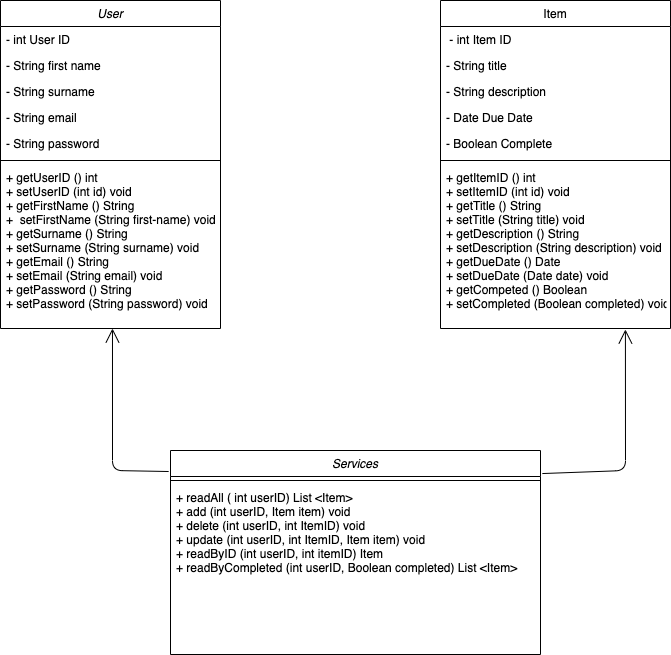

The diagram above was exported from draw.io. Its source (the exported page's mxGraphModel, read from the mxfile embedded in the PNG):
<mxGraphModel dx="946" dy="614" grid="1" gridSize="10" guides="1" tooltips="1" connect="1" arrows="1" fold="1" page="1" pageScale="1" pageWidth="827" pageHeight="1169" math="0" shadow="0">
  <root>
    <mxCell id="WIyWlLk6GJQsqaUBKTNV-0" />
    <mxCell id="WIyWlLk6GJQsqaUBKTNV-1" parent="WIyWlLk6GJQsqaUBKTNV-0" />
    <mxCell id="zkfFHV4jXpPFQw0GAbJ--0" value="User" style="swimlane;fontStyle=2;align=center;verticalAlign=top;childLayout=stackLayout;horizontal=1;startSize=26;horizontalStack=0;resizeParent=1;resizeLast=0;collapsible=1;marginBottom=0;rounded=0;shadow=0;strokeWidth=1;" parent="WIyWlLk6GJQsqaUBKTNV-1" vertex="1">
      <mxGeometry x="100" y="30" width="220" height="328" as="geometry">
        <mxRectangle x="230" y="140" width="160" height="26" as="alternateBounds" />
      </mxGeometry>
    </mxCell>
    <mxCell id="zkfFHV4jXpPFQw0GAbJ--1" value="- int User ID" style="text;align=left;verticalAlign=top;spacingLeft=4;spacingRight=4;overflow=hidden;rotatable=0;points=[[0,0.5],[1,0.5]];portConstraint=eastwest;" parent="zkfFHV4jXpPFQw0GAbJ--0" vertex="1">
      <mxGeometry y="26" width="220" height="26" as="geometry" />
    </mxCell>
    <mxCell id="zkfFHV4jXpPFQw0GAbJ--3" value="- String first name" style="text;align=left;verticalAlign=top;spacingLeft=4;spacingRight=4;overflow=hidden;rotatable=0;points=[[0,0.5],[1,0.5]];portConstraint=eastwest;rounded=0;shadow=0;html=0;" parent="zkfFHV4jXpPFQw0GAbJ--0" vertex="1">
      <mxGeometry y="52" width="220" height="26" as="geometry" />
    </mxCell>
    <mxCell id="co_vM50HLkHSKS4en7b--0" value="- String surname" style="text;align=left;verticalAlign=top;spacingLeft=4;spacingRight=4;overflow=hidden;rotatable=0;points=[[0,0.5],[1,0.5]];portConstraint=eastwest;rounded=0;shadow=0;html=0;" vertex="1" parent="zkfFHV4jXpPFQw0GAbJ--0">
      <mxGeometry y="78" width="220" height="26" as="geometry" />
    </mxCell>
    <mxCell id="co_vM50HLkHSKS4en7b--1" value="- String email" style="text;align=left;verticalAlign=top;spacingLeft=4;spacingRight=4;overflow=hidden;rotatable=0;points=[[0,0.5],[1,0.5]];portConstraint=eastwest;rounded=0;shadow=0;html=0;" vertex="1" parent="zkfFHV4jXpPFQw0GAbJ--0">
      <mxGeometry y="104" width="220" height="26" as="geometry" />
    </mxCell>
    <mxCell id="co_vM50HLkHSKS4en7b--2" value="- String password" style="text;align=left;verticalAlign=top;spacingLeft=4;spacingRight=4;overflow=hidden;rotatable=0;points=[[0,0.5],[1,0.5]];portConstraint=eastwest;rounded=0;shadow=0;html=0;" vertex="1" parent="zkfFHV4jXpPFQw0GAbJ--0">
      <mxGeometry y="130" width="220" height="26" as="geometry" />
    </mxCell>
    <mxCell id="zkfFHV4jXpPFQw0GAbJ--4" value="" style="line;html=1;strokeWidth=1;align=left;verticalAlign=middle;spacingTop=-1;spacingLeft=3;spacingRight=3;rotatable=0;labelPosition=right;points=[];portConstraint=eastwest;" parent="zkfFHV4jXpPFQw0GAbJ--0" vertex="1">
      <mxGeometry y="156" width="220" height="8" as="geometry" />
    </mxCell>
    <mxCell id="zkfFHV4jXpPFQw0GAbJ--5" value="+ getUserID () int&#10;+ setUserID (int id) void&#10;+ getFirstName () String&#10;+  setFirstName (String first-name) void&#10;+ getSurname () String&#10;+ setSurname (String surname) void&#10;+ getEmail () String&#10;+ setEmail (String email) void&#10;+ getPassword () String&#10;+ setPassword (String password) void " style="text;align=left;verticalAlign=top;spacingLeft=4;spacingRight=4;overflow=hidden;rotatable=0;points=[[0,0.5],[1,0.5]];portConstraint=eastwest;" parent="zkfFHV4jXpPFQw0GAbJ--0" vertex="1">
      <mxGeometry y="164" width="220" height="164" as="geometry" />
    </mxCell>
    <mxCell id="zkfFHV4jXpPFQw0GAbJ--17" value="Item" style="swimlane;fontStyle=0;align=center;verticalAlign=top;childLayout=stackLayout;horizontal=1;startSize=26;horizontalStack=0;resizeParent=1;resizeLast=0;collapsible=1;marginBottom=0;rounded=0;shadow=0;strokeWidth=1;" parent="WIyWlLk6GJQsqaUBKTNV-1" vertex="1">
      <mxGeometry x="540" y="30" width="230" height="328" as="geometry">
        <mxRectangle x="550" y="140" width="160" height="26" as="alternateBounds" />
      </mxGeometry>
    </mxCell>
    <mxCell id="zkfFHV4jXpPFQw0GAbJ--18" value=" - int Item ID" style="text;align=left;verticalAlign=top;spacingLeft=4;spacingRight=4;overflow=hidden;rotatable=0;points=[[0,0.5],[1,0.5]];portConstraint=eastwest;" parent="zkfFHV4jXpPFQw0GAbJ--17" vertex="1">
      <mxGeometry y="26" width="230" height="26" as="geometry" />
    </mxCell>
    <mxCell id="zkfFHV4jXpPFQw0GAbJ--20" value="- String title" style="text;align=left;verticalAlign=top;spacingLeft=4;spacingRight=4;overflow=hidden;rotatable=0;points=[[0,0.5],[1,0.5]];portConstraint=eastwest;rounded=0;shadow=0;html=0;" parent="zkfFHV4jXpPFQw0GAbJ--17" vertex="1">
      <mxGeometry y="52" width="230" height="26" as="geometry" />
    </mxCell>
    <mxCell id="zkfFHV4jXpPFQw0GAbJ--21" value="- String description" style="text;align=left;verticalAlign=top;spacingLeft=4;spacingRight=4;overflow=hidden;rotatable=0;points=[[0,0.5],[1,0.5]];portConstraint=eastwest;rounded=0;shadow=0;html=0;" parent="zkfFHV4jXpPFQw0GAbJ--17" vertex="1">
      <mxGeometry y="78" width="230" height="26" as="geometry" />
    </mxCell>
    <mxCell id="zkfFHV4jXpPFQw0GAbJ--22" value="- Date Due Date" style="text;align=left;verticalAlign=top;spacingLeft=4;spacingRight=4;overflow=hidden;rotatable=0;points=[[0,0.5],[1,0.5]];portConstraint=eastwest;rounded=0;shadow=0;html=0;" parent="zkfFHV4jXpPFQw0GAbJ--17" vertex="1">
      <mxGeometry y="104" width="230" height="26" as="geometry" />
    </mxCell>
    <mxCell id="co_vM50HLkHSKS4en7b--3" value="- Boolean Complete" style="text;align=left;verticalAlign=top;spacingLeft=4;spacingRight=4;overflow=hidden;rotatable=0;points=[[0,0.5],[1,0.5]];portConstraint=eastwest;rounded=0;shadow=0;html=0;" vertex="1" parent="zkfFHV4jXpPFQw0GAbJ--17">
      <mxGeometry y="130" width="230" height="26" as="geometry" />
    </mxCell>
    <mxCell id="zkfFHV4jXpPFQw0GAbJ--23" value="" style="line;html=1;strokeWidth=1;align=left;verticalAlign=middle;spacingTop=-1;spacingLeft=3;spacingRight=3;rotatable=0;labelPosition=right;points=[];portConstraint=eastwest;" parent="zkfFHV4jXpPFQw0GAbJ--17" vertex="1">
      <mxGeometry y="156" width="230" height="8" as="geometry" />
    </mxCell>
    <mxCell id="zkfFHV4jXpPFQw0GAbJ--25" value="+ getItemID () int&#10;+ setItemID (int id) void&#10;+ getTitle () String&#10;+ setTitle (String title) void&#10;+ getDescription () String&#10;+ setDescription (String description) void&#10;+ getDueDate () Date&#10;+ setDueDate (Date date) void&#10;+ getCompeted () Boolean&#10;+ setCompleted (Boolean completed) void" style="text;align=left;verticalAlign=top;spacingLeft=4;spacingRight=4;overflow=hidden;rotatable=0;points=[[0,0.5],[1,0.5]];portConstraint=eastwest;" parent="zkfFHV4jXpPFQw0GAbJ--17" vertex="1">
      <mxGeometry y="164" width="230" height="164" as="geometry" />
    </mxCell>
    <mxCell id="co_vM50HLkHSKS4en7b--5" value="Services" style="swimlane;fontStyle=2;align=center;verticalAlign=top;childLayout=stackLayout;horizontal=1;startSize=26;horizontalStack=0;resizeParent=1;resizeLast=0;collapsible=1;marginBottom=0;rounded=0;shadow=0;strokeWidth=1;" vertex="1" parent="WIyWlLk6GJQsqaUBKTNV-1">
      <mxGeometry x="270" y="480" width="370" height="204" as="geometry">
        <mxRectangle x="230" y="140" width="160" height="26" as="alternateBounds" />
      </mxGeometry>
    </mxCell>
    <mxCell id="co_vM50HLkHSKS4en7b--11" value="" style="line;html=1;strokeWidth=1;align=left;verticalAlign=middle;spacingTop=-1;spacingLeft=3;spacingRight=3;rotatable=0;labelPosition=right;points=[];portConstraint=eastwest;" vertex="1" parent="co_vM50HLkHSKS4en7b--5">
      <mxGeometry y="26" width="370" height="8" as="geometry" />
    </mxCell>
    <mxCell id="co_vM50HLkHSKS4en7b--12" value="+ readAll ( int userID) List &lt;Item&gt;&#10;+ add (int userID, Item item) void&#10;+ delete (int userID, int ItemID) void&#10;+ update (int userID, int ItemID, Item item) void &#10;+ readByID (int userID, int itemID) Item&#10;+ readByCompleted (int userID, Boolean completed) List &lt;Item&gt;&#10;" style="text;align=left;verticalAlign=top;spacingLeft=4;spacingRight=4;overflow=hidden;rotatable=0;points=[[0,0.5],[1,0.5]];portConstraint=eastwest;" vertex="1" parent="co_vM50HLkHSKS4en7b--5">
      <mxGeometry y="34" width="370" height="164" as="geometry" />
    </mxCell>
    <mxCell id="co_vM50HLkHSKS4en7b--15" value="" style="endArrow=open;endFill=1;endSize=12;html=1;exitX=-0.005;exitY=0.103;exitDx=0;exitDy=0;exitPerimeter=0;entryX=0.509;entryY=1;entryDx=0;entryDy=0;entryPerimeter=0;" edge="1" parent="WIyWlLk6GJQsqaUBKTNV-1" source="co_vM50HLkHSKS4en7b--5" target="zkfFHV4jXpPFQw0GAbJ--5">
      <mxGeometry width="160" relative="1" as="geometry">
        <mxPoint x="320" y="420" as="sourcePoint" />
        <mxPoint x="480" y="420" as="targetPoint" />
        <Array as="points">
          <mxPoint x="212" y="500" />
        </Array>
      </mxGeometry>
    </mxCell>
    <mxCell id="co_vM50HLkHSKS4en7b--16" value="" style="endArrow=open;endFill=1;endSize=12;html=1;exitX=1.005;exitY=0.113;exitDx=0;exitDy=0;exitPerimeter=0;entryX=0.804;entryY=1.006;entryDx=0;entryDy=0;entryPerimeter=0;" edge="1" parent="WIyWlLk6GJQsqaUBKTNV-1" source="co_vM50HLkHSKS4en7b--5" target="zkfFHV4jXpPFQw0GAbJ--25">
      <mxGeometry width="160" relative="1" as="geometry">
        <mxPoint x="320" y="410" as="sourcePoint" />
        <mxPoint x="480" y="410" as="targetPoint" />
        <Array as="points">
          <mxPoint x="725" y="500" />
        </Array>
      </mxGeometry>
    </mxCell>
  </root>
</mxGraphModel>